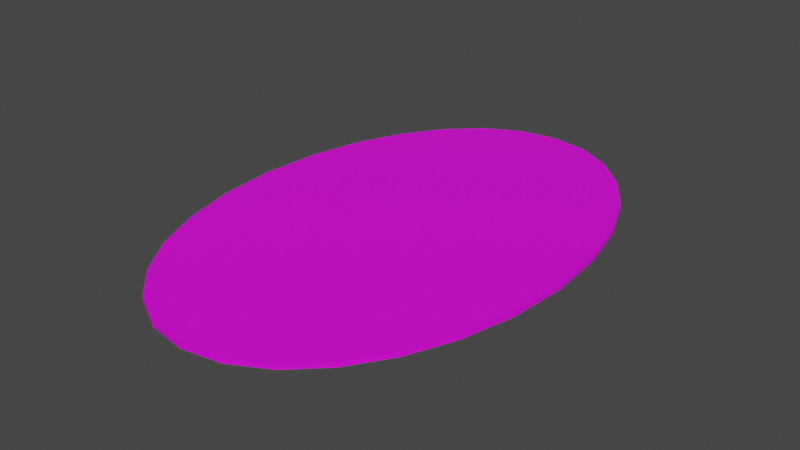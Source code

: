 # Source: terrain_woods_182.blend  (saved by Blender 3.0.42; exported with 4.5.12 LTS)
import bpy
from mathutils import Matrix  # noqa: F401  (used for matrix-valued properties, if any)

bpy.ops.wm.read_factory_settings(use_empty=True)
scene = bpy.context.scene
scene.name = 'Scene'

# ---- collections
col_collection = bpy.data.collections.new('Collection'); scene.collection.children.link(col_collection)

# ---- images (referenced by path relative to the original .blend; pixels are not part of the script)
import os
ASSET_DIR = os.environ.get("B2B_ASSET_DIR", "")  # directory of the original .blend (textures are referenced by path, not embedded)
HERE = os.path.dirname(os.path.abspath(__file__))  # packed textures are extracted next to this script under _unpacked/

def load_image(name, relpath, width, height, colorspace="sRGB"):
    """Load a texture the original file referenced (path relative to the .blend, or extracted next to this script)."""
    p = next((c for c in (os.path.join(HERE, relpath), os.path.join(ASSET_DIR, relpath)) if relpath and os.path.exists(c)), "")
    if p:
        img = bpy.data.images.load(p, check_existing=True)
        img.name = name
    else:  # same state as the original file: an image datablock whose file is absent (Cycles renders it pink)
        img = bpy.data.images.new(name, width, height)
        img.source = "FILE"
        img.filepath = "//" + (relpath or name)
    img.colorspace_settings.name = colorspace
    return img
img_terrain_woods_182_jpg = load_image('terrain_woods_182.jpg', 'terrain_woods_182.jpg', 1024, 1024, 'sRGB')

# ---- materials (node trees are filled in below, after node groups)
mat_default_obj_019 = bpy.data.materials.new('Default_OBJ.019')
mat_default_obj_019.use_transparent_shadow = False

# ---- material node trees
mat_default_obj_019.use_nodes = True; mat_default_obj_019.node_tree.nodes.clear()
_N = mat_default_obj_019.node_tree.nodes; _L = mat_default_obj_019.node_tree.links
n0 = _N.new('ShaderNodeBsdfPrincipled'); n0.name = 'Principled BSDF'; n0.location = (10, 300)
n0.distribution = 'GGX'
n0.subsurface_method = 'RANDOM_WALK_SKIN'
n0.inputs[3].default_value = 1.45
n0.inputs[27].default_value = (0.0, 0.0, 0.0, 1.0)
n0.inputs[28].default_value = 1.0
n1 = _N.new('ShaderNodeOutputMaterial'); n1.name = 'Material Output'; n1.location = (300, 300)
n2 = _N.new('ShaderNodeTexImage'); n2.name = 'Image Texture'; n2.location = (-521, 102)
n2.image = img_terrain_woods_182_jpg
_L.new(n0.outputs[0], n1.inputs[0])
_L.new(n2.outputs[0], n0.inputs[0])
n1.is_active_output = True

# ---- world
world_world = bpy.data.worlds.new('World'); scene.world = world_world
world_world.use_nodes = True; world_world.node_tree.nodes.clear()
_N = world_world.node_tree.nodes; _L = world_world.node_tree.links
n0 = _N.new('ShaderNodeOutputWorld'); n0.name = 'World Output'; n0.location = (300, 300)
n1 = _N.new('ShaderNodeBackground'); n1.name = 'Background'; n1.location = (10, 300)
n1.inputs[0].default_value = (0.05088, 0.05088, 0.05088, 1.0)
_L.new(n1.outputs[0], n0.inputs[0])
n0.is_active_output = True
world_world.color = (0.05088, 0.05088, 0.05088)
world_world.use_sun_shadow = False
world_world.sun_shadow_jitter_overblur = 0.0

# ---- meshes
me_terrain_woods__182_terrain_woods__182_terrain_woods__182 = bpy.data.meshes.new('terrain_Woods_#182_terrain_Woods_#182_terrain_Woods_#182')
me_terrain_woods__182_terrain_woods__182_terrain_woods__182.from_pydata([(-1.575, 3.258e-09, -0.02), (-1.533, -0.5408, -0.02), (-1.533, -0.5408, 0.02), (-1.575, -3.258e-09, 0.02), (-1.415, -1.037, -0.02), (-1.415, -1.037, 0.02), (-1.229, -1.476, -0.02), (-1.229, -1.476, 0.02), (-0.9848, -1.841, -0.01999), (-0.9848, -1.841, 0.02001), (-0.6923, -2.12, -0.01999), (-0.6923, -2.12, 0.02001), (-0.3609, -2.298, -0.01999), (-0.3609, -2.298, 0.02001), (0.0, -2.36, -0.01999), (0.0, -2.36, 0.02001), (0.3609, -2.298, -0.01999), (0.3609, -2.298, 0.02001), (0.6923, -2.12, -0.01999), (0.6923, -2.12, 0.02001), (0.9848, -1.841, -0.01999), (0.9848, -1.841, 0.02001), (1.229, -1.476, -0.02), (1.229, -1.476, 0.02), (1.415, -1.037, -0.02), (1.415, -1.037, 0.02), (1.533, -0.5408, -0.02), (1.533, -0.5408, 0.02), (1.575, 3.258e-09, -0.02), (1.575, -3.258e-09, 0.02), (1.533, 0.5408, -0.02), (1.533, 0.5408, 0.02), (1.415, 1.037, -0.02), (1.415, 1.037, 0.02), (1.229, 1.476, -0.02), (1.229, 1.476, 0.02), (0.9848, 1.841, -0.02001), (0.9848, 1.841, 0.01999), (0.6923, 2.12, -0.02001), (0.6923, 2.12, 0.01999), (0.3609, 2.298, -0.02001), (0.3609, 2.298, 0.01999), (0.0, 2.36, -0.02001), (0.0, 2.36, 0.01999), (-0.3609, 2.298, -0.02001), (-0.3609, 2.298, 0.01999), (-0.6923, 2.12, -0.02001), (-0.6923, 2.12, 0.01999), (-0.9848, 1.841, -0.02001), (-0.9848, 1.841, 0.01999), (-1.229, 1.476, -0.02), (-1.229, 1.476, 0.02), (-1.415, 1.037, -0.02), (-1.415, 1.037, 0.02), (-1.533, 0.5408, -0.02), (-1.533, 0.5408, 0.02)], [], [(54, 0, 3, 55), (0, 1, 2, 3), (1, 4, 5, 2), (4, 6, 7, 5), (6, 8, 9, 7), (8, 10, 11, 9), (10, 12, 13, 11), (12, 14, 15, 13), (14, 16, 17, 15), (16, 18, 19, 17), (18, 20, 21, 19), (20, 22, 23, 21), (22, 24, 25, 23), (24, 26, 27, 25), (26, 28, 29, 27), (28, 30, 31, 29), (30, 32, 33, 31), (34, 36, 37, 35), (36, 38, 39, 37), (38, 40, 41, 39), (40, 42, 43, 41), (42, 44, 45, 43), (44, 46, 47, 45), (46, 48, 49, 47), (48, 50, 51, 49), (50, 52, 53, 51), (52, 54, 55, 53), (32, 34, 35, 33), (44, 42, 40, 38, 36, 34, 32, 30, 28, 26, 24, 22, 20, 18, 16, 14, 12, 10, 8, 6, 4, 1, 0, 54, 52, 50, 48, 46), (41, 43, 45, 47, 49, 51, 53, 55, 3, 2, 5, 7, 9, 11, 13, 15, 17, 19, 21, 23, 25, 27, 29, 31, 33, 35, 37, 39)])
me_terrain_woods__182_terrain_woods__182_terrain_woods__182.polygons.foreach_set('use_smooth', [True] * 30)
_k = set([(0, 1), (0, 3), (0, 54), (1, 2), (1, 4), (2, 3), (2, 5), (3, 55), (4, 5), (4, 6), (5, 7), (6, 7), (6, 8), (7, 9), (8, 9), (8, 10), (9, 11), (10, 11), (10, 12), (11, 13), (12, 13), (12, 14), (13, 15), (14, 15), (14, 16), (15, 17), (16, 17), (16, 18), (17, 19), (18, 19), (18, 20), (19, 21), (20, 21), (20, 22), (21, 23), (22, 23), (22, 24), (23, 25), (24, 25), (24, 26), (25, 27), (26, 27), (26, 28), (27, 29), (28, 29), (28, 30), (29, 31), (30, 31), (30, 32), (31, 33), (32, 33), (32, 34), (33, 35), (34, 35), (34, 36), (35, 37), (36, 37), (36, 38), (37, 39), (38, 39), (38, 40), (39, 41), (40, 41), (40, 42), (41, 43), (42, 43), (42, 44), (43, 45), (44, 45), (44, 46), (45, 47), (46, 47), (46, 48), (47, 49), (48, 49), (48, 50), (49, 51), (50, 51), (50, 52), (51, 53), (52, 53), (52, 54), (53, 55), (54, 55)])
me_terrain_woods__182_terrain_woods__182_terrain_woods__182.attributes.new('sharp_edge', 'BOOLEAN', 'EDGE').data.foreach_set('value', [ (min(e.vertices), max(e.vertices)) in _k for e in me_terrain_woods__182_terrain_woods__182_terrain_woods__182.edges])
_uv = me_terrain_woods__182_terrain_woods__182_terrain_woods__182.uv_layers.new(name='UVMap')
_uv.uv.foreach_set('vector', [0.6408, 0.672, 0.6408, 0.7297, 0.6365, 0.73, 0.6365, 0.6717, 0.6408, 0.7297, 0.6496, 0.7866, 0.6454, 0.7876, 0.6365, 0.73, 0.6496, 0.7866, 0.6661, 0.8382, 0.6621, 0.8399, 0.6454, 0.7876, 0.6661, 0.8382, 0.6893, 0.8829, 0.6857, 0.8853, 0.6621, 0.8399, 0.6893, 0.8829, 0.7177, 0.9196, 0.7146, 0.9226, 0.6857, 0.8853, 0.7177, 0.9196, 0.7503, 0.9466, 0.748, 0.9503, 0.7146, 0.9226, 0.7503, 0.9466, 0.7856, 0.9629, 0.7844, 0.9671, 0.748, 0.9503, 0.7856, 0.9629, 0.8228, 0.9667, 0.8231, 0.9711, 0.7844, 0.9671, 0.8228, 0.9667, 0.8591, 0.9572, 0.8608, 0.9612, 0.8231, 0.9711, 0.8591, 0.9572, 0.8918, 0.9357, 0.8947, 0.9391, 0.8608, 0.9612, 0.8918, 0.9357, 0.92, 0.9036, 0.9236, 0.9062, 0.8947, 0.9391, 0.92, 0.9036, 0.9427, 0.8628, 0.9467, 0.8646, 0.9236, 0.9062, 0.9427, 0.8628, 0.9586, 0.8147, 0.9628, 0.8157, 0.9467, 0.8646, 0.9586, 0.8147, 0.967, 0.761, 0.9713, 0.7614, 0.9628, 0.8157, 0.967, 0.761, 0.967, 0.7034, 0.9713, 0.7031, 0.9713, 0.7614, 0.967, 0.7034, 0.9582, 0.6465, 0.9625, 0.6455, 0.9713, 0.7031, 0.9582, 0.6465, 0.9417, 0.5949, 0.9457, 0.5932, 0.9625, 0.6455, 0.9185, 0.5502, 0.8901, 0.5135, 0.8932, 0.5105, 0.9221, 0.5478, 0.8901, 0.5135, 0.8575, 0.4865, 0.8598, 0.4829, 0.8932, 0.5105, 0.8575, 0.4865, 0.8221, 0.4703, 0.8233, 0.4662, 0.8598, 0.4829, 0.8221, 0.4703, 0.7849, 0.4664, 0.7847, 0.462, 0.8233, 0.4662, 0.7849, 0.4664, 0.7486, 0.4758, 0.7469, 0.4717, 0.7847, 0.462, 0.7486, 0.4758, 0.716, 0.4973, 0.7131, 0.494, 0.7469, 0.4717, 0.716, 0.4973, 0.6878, 0.5295, 0.6842, 0.5269, 0.7131, 0.494, 0.6878, 0.5295, 0.6651, 0.5702, 0.6611, 0.5685, 0.6842, 0.5269, 0.6651, 0.5702, 0.6492, 0.6184, 0.645, 0.6174, 0.6611, 0.5685, 0.6492, 0.6184, 0.6408, 0.672, 0.6365, 0.6717, 0.645, 0.6174, 0.9417, 0.5949, 0.9185, 0.5502, 0.9221, 0.5478, 0.9457, 0.5932, 0.7486, 0.4758, 0.7849, 0.4664, 0.8221, 0.4703, 0.8575, 0.4865, 0.8901, 0.5135, 0.9185, 0.5502, 0.9417, 0.5949, 0.9582, 0.6465, 0.967, 0.7034, 0.967, 0.761, 0.9586, 0.8147, 0.9427, 0.8628, 0.92, 0.9036, 0.8918, 0.9357, 0.8591, 0.9572, 0.8228, 0.9667, 0.7856, 0.9629, 0.7503, 0.9466, 0.7177, 0.9196, 0.6893, 0.8829, 0.6661, 0.8382, 0.6496, 0.7866, 0.6408, 0.7297, 0.6408, 0.672, 0.6492, 0.6184, 0.6651, 0.5702, 0.6878, 0.5295, 0.716, 0.4973, 0.6011, 0.9157, 0.5346, 0.929, 0.4676, 0.9192, 0.4054, 0.888, 0.35, 0.8379, 0.3031, 0.7714, 0.2666, 0.6913, 0.2423, 0.6, 0.2319, 0.5002, 0.237, 0.4, 0.2565, 0.3076, 0.2888, 0.2257, 0.3322, 0.1569, 0.3849, 0.104, 0.4453, 0.06949, 0.5118, 0.0562, 0.5788, 0.066, 0.641, 0.09725, 0.6964, 0.1474, 0.7433, 0.2138, 0.7798, 0.2939, 0.8041, 0.3852, 0.8144, 0.485, 0.8094, 0.5852, 0.7898, 0.6776, 0.7575, 0.7595, 0.7142, 0.8283, 0.6615, 0.8813])
me_terrain_woods__182_terrain_woods__182_terrain_woods__182.materials.append(mat_default_obj_019)
me_terrain_woods__182_terrain_woods__182_terrain_woods__182.use_remesh_fix_poles = True
me_terrain_woods__182_terrain_woods__182_terrain_woods__182.use_remesh_preserve_attributes = False
me_terrain_woods__182_terrain_woods__182_terrain_woods__182.update()
me_terrain_woods__182_terrain_woods__182_terrain_woods__182.normals_split_custom_set([tuple(v) for v in zip(*[iter([-0.9971, 0.0767, 0.0, -0.9971, 0.0767, 0.0, -0.9971, 0.0767, 0.0, -0.9971, 0.0767, 0.0, -0.9971, -0.0767, 0.0, -0.9971, -0.0767, 0.0, -0.9971, -0.0767, 0.0, -0.9971, -0.0767, 0.0, -0.9726, -0.2323, 0.0, -0.9726, -0.2323, 0.0, -0.9726, -0.2323, 0.0, -0.9726, -0.2323, 0.0, -0.9204, -0.3909, 0.0, -0.9204, -0.3909, 0.0, -0.9204, -0.3909, 0.0, -0.9204, -0.3909, 0.0, -0.8319, -0.555, 0.0, -0.8319, -0.555, 0.0, -0.8319, -0.555, 0.0, -0.8319, -0.555, 0.0, -0.6898, -0.724, 0.0, -0.6898, -0.724, 0.0, -0.6898, -0.724, 0.0, -0.6898, -0.724, 0.0, -0.4726, -0.8813, 0.0, -0.4726, -0.8813, 0.0, -0.4726, -0.8813, 0.0, -0.4726, -0.8813, 0.0, -0.1704, -0.9854, 0.0, -0.1704, -0.9854, 0.0, -0.1704, -0.9854, 0.0, -0.1704, -0.9854, 0.0, 0.1704, -0.9854, 0.0, 0.1704, -0.9854, 0.0, 0.1704, -0.9854, 0.0, 0.1704, -0.9854, 0.0, 0.4726, -0.8813, 0.0, 0.4726, -0.8813, 0.0, 0.4726, -0.8813, 0.0, 0.4726, -0.8813, 0.0, 0.6898, -0.724, 0.0, 0.6898, -0.724, 0.0, 0.6898, -0.724, 0.0, 0.6898, -0.724, 0.0, 0.8319, -0.555, 0.0, 0.8319, -0.555, 0.0, 0.8319, -0.555, 0.0, 0.8319, -0.555, 0.0, 0.9204, -0.3909, 0.0, 0.9204, -0.3909, 0.0, 0.9204, -0.3909, 0.0, 0.9204, -0.3909, 0.0, 0.9726, -0.2323, 0.0, 0.9726, -0.2323, 0.0, 0.9726, -0.2323, 0.0, 0.9726, -0.2323, 0.0, 0.9971, -0.0767, 0.0, 0.9971, -0.0767, 0.0, 0.9971, -0.0767, 0.0, 0.9971, -0.0767, 0.0, 0.9971, 0.0767, 0.0, 0.9971, 0.0767, 0.0, 0.9971, 0.0767, 0.0, 0.9971, 0.0767, 0.0, 0.9726, 0.2323, 0.0, 0.9726, 0.2323, 0.0, 0.9726, 0.2323, 0.0, 0.9726, 0.2323, 0.0, 0.8319, 0.555, 0.0, 0.8319, 0.555, 0.0, 0.8319, 0.555, 0.0, 0.8319, 0.555, 0.0, 0.6898, 0.724, 0.0, 0.6898, 0.724, 0.0, 0.6898, 0.724, 0.0, 0.6898, 0.724, 0.0, 0.4726, 0.8813, 0.0, 0.4726, 0.8813, 0.0, 0.4726, 0.8813, 0.0, 0.4726, 0.8813, 0.0, 0.1704, 0.9854, 0.0, 0.1704, 0.9854, 0.0, 0.1704, 0.9854, 0.0, 0.1704, 0.9854, 0.0, -0.1704, 0.9854, 0.0, -0.1704, 0.9854, 0.0, -0.1704, 0.9854, 0.0, -0.1704, 0.9854, 0.0, -0.4726, 0.8813, 0.0, -0.4726, 0.8813, 0.0, -0.4726, 0.8813, 0.0, -0.4726, 0.8813, 0.0, -0.6898, 0.724, 0.0, -0.6898, 0.724, 0.0, -0.6898, 0.724, 0.0, -0.6898, 0.724, 0.0, -0.8319, 0.555, 0.0, -0.8319, 0.555, 0.0, -0.8319, 0.555, 0.0, -0.8319, 0.555, 0.0, -0.9204, 0.3909, 0.0, -0.9204, 0.3909, 0.0, -0.9204, 0.3909, 0.0, -0.9204, 0.3909, 0.0, -0.9726, 0.2323, 0.0, -0.9726, 0.2323, 0.0, -0.9726, 0.2323, 0.0, -0.9726, 0.2323, 0.0, 0.9204, 0.3909, 0.0, 0.9204, 0.3909, 0.0, 0.9204, 0.3909, 0.0, 0.9204, 0.3909, 0.0, 6.434e-10, -3.503e-06, -1.0, 6.434e-10, -3.503e-06, -1.0, 6.434e-10, -3.503e-06, -1.0, 6.434e-10, -3.503e-06, -1.0, 6.434e-10, -3.503e-06, -1.0, 6.434e-10, -3.503e-06, -1.0, 6.434e-10, -3.503e-06, -1.0, 6.434e-10, -3.503e-06, -1.0, 6.434e-10, -3.503e-06, -1.0, 6.434e-10, -3.503e-06, -1.0, 6.434e-10, -3.503e-06, -1.0, 6.434e-10, -3.503e-06, -1.0, 6.434e-10, -3.503e-06, -1.0, 6.434e-10, -3.503e-06, -1.0, 6.434e-10, -3.503e-06, -1.0, 6.434e-10, -3.503e-06, -1.0, 6.434e-10, -3.503e-06, -1.0, 6.434e-10, -3.503e-06, -1.0, 6.434e-10, -3.503e-06, -1.0, 6.434e-10, -3.503e-06, -1.0, 6.434e-10, -3.503e-06, -1.0, 6.434e-10, -3.503e-06, -1.0, 6.434e-10, -3.503e-06, -1.0, 6.434e-10, -3.503e-06, -1.0, 6.434e-10, -3.503e-06, -1.0, 6.434e-10, -3.503e-06, -1.0, 6.434e-10, -3.503e-06, -1.0, 6.434e-10, -3.503e-06, -1.0, -2.413e-10, 3.503e-06, 1.0, -2.413e-10, 3.503e-06, 1.0, -2.413e-10, 3.503e-06, 1.0, -2.413e-10, 3.503e-06, 1.0, -2.413e-10, 3.503e-06, 1.0, -2.413e-10, 3.503e-06, 1.0, -2.413e-10, 3.503e-06, 1.0, -2.413e-10, 3.503e-06, 1.0, -2.413e-10, 3.503e-06, 1.0, -2.413e-10, 3.503e-06, 1.0, -2.413e-10, 3.503e-06, 1.0, -2.413e-10, 3.503e-06, 1.0, -2.413e-10, 3.503e-06, 1.0, -2.413e-10, 3.503e-06, 1.0, -2.413e-10, 3.503e-06, 1.0, -2.413e-10, 3.503e-06, 1.0, -2.413e-10, 3.503e-06, 1.0, -2.413e-10, 3.503e-06, 1.0, -2.413e-10, 3.503e-06, 1.0, -2.413e-10, 3.503e-06, 1.0, -2.413e-10, 3.503e-06, 1.0, -2.413e-10, 3.503e-06, 1.0, -2.413e-10, 3.503e-06, 1.0, -2.413e-10, 3.503e-06, 1.0, -2.413e-10, 3.503e-06, 1.0, -2.413e-10, 3.503e-06, 1.0, -2.413e-10, 3.503e-06, 1.0, -2.413e-10, 3.503e-06, 1.0])] * 3)])

# ---- objects
ob_terrain_woods__182 = bpy.data.objects.new('terrain Woods #182', me_terrain_woods__182_terrain_woods__182_terrain_woods__182)

# ---- transforms, parenting, visibility, modifiers, constraints
ob_terrain_woods__182.location = (0.0, 0.0, 0.0)

# ---- collection membership
col_collection.objects.link(ob_terrain_woods__182)

# ---- scene / render settings (as saved in the file)
scene.frame_start = 1; scene.frame_end = 250; scene.frame_set(1)
scene.render.engine = 'BLENDER_EEVEE_NEXT'
scene.cycles.sampling_pattern = 'TABULATED_SOBOL'
scene.cycles.use_light_tree = False
scene.view_settings.view_transform = 'Filmic'
bpy.context.view_layer.update()

# ---- added for rendering (the .blend has no active camera and no usable light): camera, sun
cam_auto = bpy.data.cameras.new('AutoCamera')
cam_auto.lens = 50.0
cam_auto.sensor_width = 36.0
cam_auto.clip_end = 1000.0
ob_auto_camera = bpy.data.objects.new('AutoCamera', cam_auto)
scene.collection.objects.link(ob_auto_camera)
ob_auto_camera.location = (5.2504, -6.30047, 4.20032)
ob_auto_camera.rotation_euler = (1.09748, -7.21219e-08, 0.694738)
scene.camera = ob_auto_camera
light_auto_sun = bpy.data.lights.new('AutoSun', 'SUN')
light_auto_sun.energy = 3.0
light_auto_sun.angle = 0.0523599
ob_auto_sun = bpy.data.objects.new('AutoSun', light_auto_sun)
scene.collection.objects.link(ob_auto_sun)
ob_auto_sun.rotation_euler = (0.872665, 0.174533, 0.523599)
bpy.context.view_layer.update()
